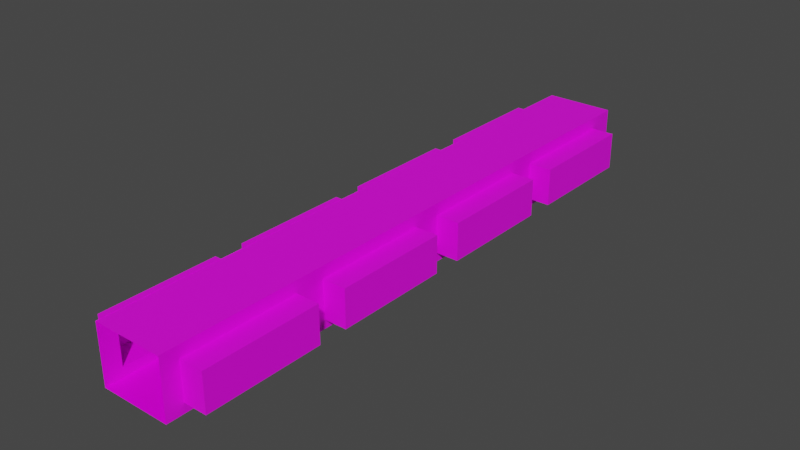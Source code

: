 # Source: allee_m1.blend  (saved by Blender 2.92.15; exported with 4.5.12 LTS)
import bpy
from mathutils import Matrix  # noqa: F401  (used for matrix-valued properties, if any)

bpy.ops.wm.read_factory_settings(use_empty=True)
scene = bpy.context.scene
scene.name = 'Scene'

# ---- collections
col_collection = bpy.data.collections.new('Collection'); scene.collection.children.link(col_collection)

# ---- images (referenced by path relative to the original .blend; pixels are not part of the script)
import os
ASSET_DIR = os.environ.get("B2B_ASSET_DIR", "")  # directory of the original .blend (textures are referenced by path, not embedded)
HERE = os.path.dirname(os.path.abspath(__file__))  # packed textures are extracted next to this script under _unpacked/

def load_image(name, relpath, width, height, colorspace="sRGB"):
    """Load a texture the original file referenced (path relative to the .blend, or extracted next to this script)."""
    p = next((c for c in (os.path.join(HERE, relpath), os.path.join(ASSET_DIR, relpath)) if relpath and os.path.exists(c)), "")
    if p:
        img = bpy.data.images.load(p, check_existing=True)
        img.name = name
    else:  # same state as the original file: an image datablock whose file is absent (Cycles renders it pink)
        img = bpy.data.images.new(name, width, height)
        img.source = "FILE"
        img.filepath = "//" + (relpath or name)
    img.colorspace_settings.name = colorspace
    return img
img_corridor_ground_jpg = load_image('corridor-ground.jpg', 'corridor-ground.jpg', 1024, 1024, 'sRGB')
img_wall_jpg = load_image('wall.jpg', 'wall.jpg', 1024, 1024, 'sRGB')
img_toithall_jpg = load_image('toitHall.jpg', 'toitHall.jpg', 1024, 1024, 'sRGB')
img_corridor_ground_jpg_001 = load_image('corridor-ground.jpg.001', 'corridor-ground.jpg', 1024, 1024, 'sRGB')
img_wall_jpg_001 = load_image('wall.jpg.001', 'wall.jpg', 1024, 1024, 'sRGB')
img_recess_wall_jpg = load_image('recess-wall.jpg', 'recess-wall.jpg', 1024, 1024, 'sRGB')
img_recess_ground_jpg = load_image('recess-ground.jpg', 'recess-ground.jpg', 1024, 1024, 'sRGB')

# ---- materials (node trees are filled in below, after node groups)
mat_sol = bpy.data.materials.new('sol')
mat_sol.alpha_threshold = 0.0
mat_sol.use_transparent_shadow = False
mat_sol.line_color = (0.0, 0.0, 0.0, 1.0)
mat_murs = bpy.data.materials.new('murs')
mat_murs.use_transparent_shadow = False
mat_plafond = bpy.data.materials.new('plafond')
mat_plafond.use_transparent_shadow = False
mat_sol_001 = bpy.data.materials.new('sol.001')
mat_sol_001.alpha_threshold = 0.0
mat_sol_001.use_transparent_shadow = False
mat_sol_001.line_color = (0.0, 0.0, 0.0, 1.0)
mat_murs_001 = bpy.data.materials.new('murs.001')
mat_murs_001.use_transparent_shadow = False
mat_renfoncements = bpy.data.materials.new('Renfoncements')
mat_renfoncements.use_transparent_shadow = False
mat_granit = bpy.data.materials.new('Granit')
mat_granit.use_transparent_shadow = False

# ---- material node trees
mat_sol.use_nodes = True; mat_sol.node_tree.nodes.clear()
_N = mat_sol.node_tree.nodes; _L = mat_sol.node_tree.links
n0 = _N.new('ShaderNodeOutputMaterial'); n0.name = 'Material Output'; n0.location = (300, 300)
n1 = _N.new('ShaderNodeBsdfPrincipled'); n1.name = 'Principled BSDF'; n1.location = (10, 300)
n1.distribution = 'GGX'
n1.subsurface_method = 'BURLEY'
n1.inputs[2].default_value = 0.4
n1.inputs[3].default_value = 1.45
n1.inputs[27].default_value = (0.0, 0.0, 0.0, 1.0)
n1.inputs[28].default_value = 1.0
n2 = _N.new('ShaderNodeTexImage'); n2.name = 'Image Texture'; n2.location = (-280, 275)
n2.image = img_corridor_ground_jpg
_L.new(n1.outputs[0], n0.inputs[0])
_L.new(n2.outputs[0], n1.inputs[0])
n0.is_active_output = True
mat_murs.use_nodes = True; mat_murs.node_tree.nodes.clear()
_N = mat_murs.node_tree.nodes; _L = mat_murs.node_tree.links
n0 = _N.new('ShaderNodeBsdfPrincipled'); n0.name = 'Principled BSDF'; n0.location = (10, 300)
n0.distribution = 'GGX'
n0.subsurface_method = 'BURLEY'
n0.inputs[3].default_value = 1.45
n0.inputs[27].default_value = (0.0, 0.0, 0.0, 1.0)
n0.inputs[28].default_value = 1.0
n1 = _N.new('ShaderNodeOutputMaterial'); n1.name = 'Material Output'; n1.location = (300, 300)
n2 = _N.new('ShaderNodeTexImage'); n2.name = 'Image Texture'; n2.location = (-280, 275)
n2.image = img_wall_jpg
_L.new(n0.outputs[0], n1.inputs[0])
_L.new(n2.outputs[0], n0.inputs[0])
n1.is_active_output = True
mat_plafond.use_nodes = True; mat_plafond.node_tree.nodes.clear()
_N = mat_plafond.node_tree.nodes; _L = mat_plafond.node_tree.links
n0 = _N.new('ShaderNodeBsdfPrincipled'); n0.name = 'Principled BSDF'; n0.location = (10, 300)
n0.distribution = 'GGX'
n0.subsurface_method = 'BURLEY'
n0.inputs[3].default_value = 1.45
n0.inputs[27].default_value = (0.0, 0.0, 0.0, 1.0)
n0.inputs[28].default_value = 1.0
n1 = _N.new('ShaderNodeOutputMaterial'); n1.name = 'Material Output'; n1.location = (300, 300)
n2 = _N.new('ShaderNodeTexImage'); n2.name = 'Image Texture'; n2.location = (-280, 275)
n2.image = img_toithall_jpg
_L.new(n0.outputs[0], n1.inputs[0])
_L.new(n2.outputs[0], n0.inputs[0])
n1.is_active_output = True
mat_sol_001.use_nodes = True; mat_sol_001.node_tree.nodes.clear()
_N = mat_sol_001.node_tree.nodes; _L = mat_sol_001.node_tree.links
n0 = _N.new('ShaderNodeOutputMaterial'); n0.name = 'Material Output'; n0.location = (300, 300)
n1 = _N.new('ShaderNodeBsdfPrincipled'); n1.name = 'Principled BSDF'; n1.location = (10, 300)
n1.distribution = 'GGX'
n1.subsurface_method = 'BURLEY'
n1.inputs[2].default_value = 0.4
n1.inputs[3].default_value = 1.45
n1.inputs[27].default_value = (0.0, 0.0, 0.0, 1.0)
n1.inputs[28].default_value = 1.0
n2 = _N.new('ShaderNodeTexImage'); n2.name = 'Image Texture'; n2.location = (-280, 275)
n2.image = img_corridor_ground_jpg_001
_L.new(n1.outputs[0], n0.inputs[0])
_L.new(n2.outputs[0], n1.inputs[0])
n0.is_active_output = True
mat_murs_001.use_nodes = True; mat_murs_001.node_tree.nodes.clear()
_N = mat_murs_001.node_tree.nodes; _L = mat_murs_001.node_tree.links
n0 = _N.new('ShaderNodeBsdfPrincipled'); n0.name = 'Principled BSDF'; n0.location = (10, 300)
n0.distribution = 'GGX'
n0.subsurface_method = 'BURLEY'
n0.inputs[3].default_value = 1.45
n0.inputs[27].default_value = (0.0, 0.0, 0.0, 1.0)
n0.inputs[28].default_value = 1.0
n1 = _N.new('ShaderNodeOutputMaterial'); n1.name = 'Material Output'; n1.location = (300, 300)
n2 = _N.new('ShaderNodeTexImage'); n2.name = 'Image Texture'; n2.location = (-280, 275)
n2.image = img_wall_jpg_001
_L.new(n0.outputs[0], n1.inputs[0])
_L.new(n2.outputs[0], n0.inputs[0])
n1.is_active_output = True
mat_renfoncements.use_nodes = True; mat_renfoncements.node_tree.nodes.clear()
_N = mat_renfoncements.node_tree.nodes; _L = mat_renfoncements.node_tree.links
n0 = _N.new('ShaderNodeBsdfPrincipled'); n0.name = 'Principled BSDF'; n0.location = (10, 300)
n0.distribution = 'GGX'
n0.subsurface_method = 'BURLEY'
n0.inputs[3].default_value = 1.45
n0.inputs[27].default_value = (0.0, 0.0, 0.0, 1.0)
n0.inputs[28].default_value = 1.0
n1 = _N.new('ShaderNodeOutputMaterial'); n1.name = 'Material Output'; n1.location = (300, 300)
n2 = _N.new('ShaderNodeTexImage'); n2.name = 'Image Texture'; n2.location = (-280, 275)
n2.image = img_recess_wall_jpg
_L.new(n0.outputs[0], n1.inputs[0])
_L.new(n2.outputs[0], n0.inputs[0])
n1.is_active_output = True
mat_granit.use_nodes = True; mat_granit.node_tree.nodes.clear()
_N = mat_granit.node_tree.nodes; _L = mat_granit.node_tree.links
n0 = _N.new('ShaderNodeBsdfPrincipled'); n0.name = 'Principled BSDF'; n0.location = (10, 300)
n0.distribution = 'GGX'
n0.subsurface_method = 'BURLEY'
n0.inputs[3].default_value = 1.45
n0.inputs[27].default_value = (0.0, 0.0, 0.0, 1.0)
n0.inputs[28].default_value = 1.0
n1 = _N.new('ShaderNodeOutputMaterial'); n1.name = 'Material Output'; n1.location = (300, 300)
n2 = _N.new('ShaderNodeTexImage'); n2.name = 'Image Texture'; n2.location = (-280, 275)
n2.image = img_recess_ground_jpg
_L.new(n0.outputs[0], n1.inputs[0])
_L.new(n2.outputs[0], n0.inputs[0])
n1.is_active_output = True

# ---- world
world_world = bpy.data.worlds.new('World'); scene.world = world_world
world_world.use_nodes = True; world_world.node_tree.nodes.clear()
_N = world_world.node_tree.nodes; _L = world_world.node_tree.links
n0 = _N.new('ShaderNodeOutputWorld'); n0.name = 'World Output'; n0.location = (300, 300)
n1 = _N.new('ShaderNodeBackground'); n1.name = 'Background'; n1.location = (10, 300)
n1.inputs[0].default_value = (0.05088, 0.05088, 0.05088, 1.0)
_L.new(n1.outputs[0], n0.inputs[0])
n0.is_active_output = True
world_world.color = (0.05088, 0.05088, 0.05088)
world_world.use_sun_shadow = False
world_world.sun_shadow_jitter_overblur = 0.0

# ---- meshes
me_cube = bpy.data.meshes.new('Cube')
me_cube.from_pydata([(-3.0, 51.5, 0.0), (-3.0, 0.0, 0.0), (3.0, 51.5, 0.0), (3.0, 0.0, 0.0)], [], [(2, 0, 1, 3)])
_uv = me_cube.uv_layers.new(name='UVMap')
_uv.uv.foreach_set('vector', [-0.0001841, -0.8489, 1.008, -0.8489, 1.008, 1.866, -0.0001841, 1.866])
me_cube.materials.append(mat_sol)
me_cube.materials.append(mat_murs)
me_cube.use_remesh_preserve_volume = False
me_cube.use_remesh_preserve_attributes = False
me_cube.use_mirror_vertex_groups = False
me_cube.update()
me_cube_002 = bpy.data.meshes.new('Cube.002')
me_cube_002.from_pydata([(-3.0, 0.0, 0.0), (3.0, 1.5, 0.0), (3.0, 11.5, 0.8), (-3.0, 14.0, 5.0), (3.0, 11.5, 0.0), (3.0, 1.5, 4.0), (3.0, 1.5, 5.0), (3.0, 11.5, 5.0), (3.0, 1.5, 0.8), (3.0, 14.0, 0.0), (3.0, 14.0, 4.0), (3.0, 14.0, 0.8), (3.0, 24.0, 0.0), (3.0, 14.0, 5.0), (3.0, 24.0, 5.0), (3.0, 24.0, 4.0), (3.0, 24.0, 0.8), (3.0, 26.5, 5.0), (3.0, 26.5, 0.0), (-3.0, 11.5, 5.0), (3.0, 36.5, 4.0), (-3.0, 0.0, 5.0), (3.0, 26.5, 0.8), (3.0, 36.5, 0.8), (3.0, 36.5, 0.0), (3.0, 39.0, 0.0), (3.0, 39.0, 4.0), (3.0, 49.0, 5.0), (3.0, 49.0, 4.0), (3.0, 39.0, 0.8), (3.0, 49.0, 0.8), (3.0, 49.0, 0.0), (3.0, 26.5, 4.0), (3.0, 0.0, 5.0), (3.0, 0.0, 0.0), (3.0, 11.5, 4.0), (-3.0, 39.0, 4.0), (3.0, 51.5, 5.0), (-3.0, 51.5, 0.0), (-3.0, 51.5, 5.0), (-3.0, 24.0, 4.0), (-3.0, 1.5, 0.0), (-3.0, 1.5, 0.8), (-3.0, 11.5, 0.8), (-3.0, 1.5, 4.0), (-3.0, 1.5, 5.0), (-3.0, 11.5, 4.0), (-3.0, 11.5, 0.0), (-3.0, 14.0, 0.0), (-3.0, 14.0, 0.8), (-3.0, 24.0, 0.8), (-3.0, 14.0, 4.0), (-3.0, 24.0, 0.0), (-3.0, 24.0, 5.0), (-3.0, 26.5, 0.8), (-3.0, 26.5, 4.0), (-3.0, 26.5, 5.0), (-3.0, 36.5, 5.0), (-3.0, 26.5, 0.0), (-3.0, 36.5, 0.8), (-3.0, 36.5, 4.0), (-3.0, 36.5, 0.0), (-3.0, 49.0, 0.8), (-3.0, 39.0, 5.0), (-3.0, 49.0, 5.0), (-3.0, 49.0, 4.0), (-3.0, 39.0, 0.0), (-3.0, 39.0, 0.8), (3.0, 39.0, 5.0), (-3.0, 49.0, 0.0), (3.0, 36.5, 5.0), (3.0, 51.5, 0.0)], [], [(28, 26, 68, 27), (64, 65, 62, 69, 38, 39), (29, 30, 31, 25), (36, 63, 57, 60, 59, 61, 66, 67), (15, 14, 17, 32, 22, 18, 12, 16), (65, 64, 63, 36), (22, 23, 24, 18), (9, 11, 16, 12), (14, 15, 10, 13), (19, 46, 43, 47, 48, 49, 51, 3), (4, 1, 8, 2), (40, 53, 3, 51), (21, 0, 41, 42, 44, 45), (66, 69, 62, 67), (37, 71, 31, 30, 28, 27), (56, 55, 60, 57), (32, 17, 70, 20), (61, 59, 54, 58), (68, 26, 29, 25, 24, 23, 20, 70), (50, 49, 48, 52), (55, 56, 53, 40, 50, 52, 58, 54), (43, 42, 41, 47), (5, 6, 7, 35), (44, 46, 19, 45), (35, 7, 13, 10, 11, 9, 4, 2), (6, 5, 8, 1, 34, 33), (39, 38, 71, 37)])
me_cube_002.polygons.foreach_set('material_index', [1, 1, 1, 1, 1, 1, 1, 1, 1, 1, 1, 1, 1, 1, 1, 1, 1, 1, 1, 1, 1, 1, 1, 1, 1, 1, 1])
_uv = me_cube_002.uv_layers.new(name='UVMap')
_uv.uv.foreach_set('vector', [-1.88, 0.29, -5.278, 0.29, -5.278, 0.0, -1.88, 0.0, 1.882, 0.0, 1.882, 0.29, 1.882, 1.768, 1.882, 1.984, 1.0, 1.984, 1.0, 0.0, -5.278, 1.768, -1.88, 1.768, -1.88, 1.984, -5.278, 1.984, 5.28, 0.29, 5.28, 0.0, 6.092, 0.0, 6.092, 0.29, 6.092, 1.768, 6.092, 1.984, 5.28, 1.984, 5.28, 1.768, -10.3, 0.29, -10.3, 0.0, -9.49, 0.0, -9.49, 0.29, -9.49, 1.768, -9.49, 1.984, -10.3, 1.984, -10.3, 1.768, 1.882, 0.29, 1.882, 0.0, 5.28, 0.0, 5.28, 0.29, -9.49, 1.768, -6.088, 1.768, -6.088, 1.984, -9.49, 1.984, -13.7, 1.984, -13.7, 1.768, -10.3, 1.768, -10.3, 1.984, -10.3, 0.0, -10.3, 0.29, -13.7, 0.29, -13.7, 0.0, 14.58, 0.0, 14.58, 0.29, 14.58, 1.768, 14.58, 1.984, 13.69, 1.984, 13.69, 1.768, 13.69, 0.29, 13.69, 0.0, -14.58, 1.984, -17.98, 1.984, -17.98, 1.768, -14.58, 1.768, 10.3, 0.29, 10.3, 0.0, 13.69, 0.0, 13.69, 0.29, 18.5, 0.0, 18.5, 1.984, 17.98, 1.984, 17.98, 1.768, 17.98, 0.29, 17.98, 0.0, 5.28, 1.984, 1.882, 1.984, 1.882, 1.768, 5.28, 1.768, -0.994, 0.0, -0.994, 1.984, -1.88, 1.984, -1.88, 1.768, -1.88, 0.29, -1.88, 0.0, 9.486, 0.0, 9.486, 0.29, 6.092, 0.29, 6.092, 0.0, -9.49, 0.29, -9.49, 0.0, -6.088, 0.0, -6.088, 0.29, 6.092, 1.984, 6.092, 1.768, 9.486, 1.768, 9.486, 1.984, -5.278, 0.0, -5.278, 0.29, -5.278, 1.768, -5.278, 1.984, -6.088, 1.984, -6.088, 1.768, -6.088, 0.29, -6.088, 0.0, 10.3, 1.768, 13.69, 1.768, 13.69, 1.984, 10.3, 1.984, 9.486, 0.29, 9.486, 0.0, 10.3, 0.0, 10.3, 0.29, 10.3, 1.768, 10.3, 1.984, 9.486, 1.984, 9.486, 1.768, 14.58, 1.768, 17.98, 1.768, 17.98, 1.984, 14.58, 1.984, -17.98, 0.29, -17.98, 0.0, -14.58, 0.0, -14.58, 0.29, 17.98, 0.29, 14.58, 0.29, 14.58, 0.0, 17.98, 0.0, -14.58, 0.29, -14.58, 0.0, -13.7, 0.0, -13.7, 0.29, -13.7, 1.768, -13.7, 1.984, -14.58, 1.984, -14.58, 1.768, -17.98, 0.0, -17.98, 0.29, -17.98, 1.768, -17.98, 1.984, -18.42, 1.984, -18.42, 0.0, 1.0, 0.0, 1.0, 1.984, -0.994, 1.984, -0.994, 0.0])
me_cube_002.materials.append(mat_sol)
me_cube_002.materials.append(mat_murs)
me_cube_002.use_remesh_preserve_volume = False
me_cube_002.use_remesh_preserve_attributes = False
me_cube_002.use_mirror_vertex_groups = False
me_cube_002.update()
me_cube_004 = bpy.data.meshes.new('Cube.004')
me_cube_004.from_pydata([(-3.0, 51.5, 0.0), (-3.0, 0.0, 0.0), (3.0, 51.5, 0.0), (3.0, 0.0, 0.0)], [], [(2, 0, 1, 3)])
me_cube_004.polygons.foreach_set('material_index', [2])
_uv = me_cube_004.uv_layers.new(name='UVMap')
_uv.uv.foreach_set('vector', [2.372e-05, -3.999e-06, 3.002, -3.999e-06, 3.003, 25.55, 0.0, 25.55])
me_cube_004.materials.append(mat_sol)
me_cube_004.materials.append(mat_murs)
me_cube_004.materials.append(mat_plafond)
me_cube_004.use_remesh_preserve_volume = False
me_cube_004.use_remesh_preserve_attributes = False
me_cube_004.use_mirror_vertex_groups = False
me_cube_004.update()
me_cube_005 = bpy.data.meshes.new('Cube.005')
me_cube_005.from_pydata([(3.0, 11.5, 0.8), (3.0, 1.5, 4.0), (3.0, 1.5, 0.8), (5.0, 36.5, 4.0), (5.0, 26.5, 4.0), (3.0, 24.0, 4.0), (3.0, 24.0, 0.8), (3.0, 26.5, 0.8), (3.0, 26.5, 4.0), (3.0, 36.5, 0.8), (3.0, 39.0, 4.0), (3.0, 39.0, 0.8), (5.0, 39.0, 4.0), (5.0, 49.0, 4.0), (3.0, 36.5, 4.0), (3.0, 11.5, 4.0), (-5.0, 26.5, 0.8), (-3.0, 24.0, 0.8), (-5.0, 1.5, 0.8), (-5.0, 1.5, 4.0), (-5.0, 11.5, 4.0), (-3.0, 11.5, 0.8), (-5.0, 24.0, 4.0), (-5.0, 14.0, 4.0), (-5.0, 14.0, 0.8), (-5.0, 26.5, 4.0), (-5.0, 36.5, 4.0), (-3.0, 36.5, 0.8), (-3.0, 36.5, 4.0), (-5.0, 36.5, 0.8), (-3.0, 26.5, 4.0), (-3.0, 26.5, 0.8), (5.0, 11.5, 0.8), (5.0, 1.5, 0.8), (5.0, 1.5, 4.0), (5.0, 11.5, 4.0), (5.0, 26.5, 0.8), (3.0, 14.0, 4.0), (3.0, 14.0, 0.8), (5.0, 36.5, 0.8), (5.0, 24.0, 0.8), (5.0, 14.0, 0.8), (5.0, 14.0, 4.0), (5.0, 24.0, 4.0), (3.0, 49.0, 0.8), (3.0, 49.0, 4.0), (5.0, 39.0, 0.8), (5.0, 49.0, 0.8), (-3.0, 49.0, 4.0), (-3.0, 49.0, 0.8), (-5.0, 49.0, 4.0), (-5.0, 39.0, 4.0), (-3.0, 39.0, 0.8), (-3.0, 39.0, 4.0), (-5.0, 49.0, 0.8), (-5.0, 39.0, 0.8), (-3.0, 24.0, 4.0), (-5.0, 24.0, 0.8), (-3.0, 14.0, 4.0), (-3.0, 14.0, 0.8), (-3.0, 11.5, 4.0), (-5.0, 11.5, 0.8), (-3.0, 1.5, 4.0), (-3.0, 1.5, 0.8)], [], [(1, 15, 35, 34), (1, 34, 33, 2), (0, 32, 35, 15), (35, 32, 33, 34), (0, 2, 33, 32), (37, 5, 43, 42), (37, 42, 41, 38), (6, 40, 43, 5), (43, 40, 41, 42), (6, 38, 41, 40), (8, 14, 3, 4), (8, 4, 36, 7), (9, 39, 3, 14), (3, 39, 36, 4), (9, 7, 36, 39), (10, 45, 13, 12), (10, 12, 46, 11), (44, 47, 13, 45), (13, 47, 46, 12), (44, 11, 46, 47), (48, 53, 51, 50), (48, 50, 54, 49), (52, 55, 51, 53), (51, 55, 54, 50), (52, 49, 54, 55), (28, 30, 25, 26), (28, 26, 29, 27), (31, 16, 25, 30), (25, 16, 29, 26), (31, 27, 29, 16), (56, 58, 23, 22), (56, 22, 57, 17), (59, 24, 23, 58), (23, 24, 57, 22), (59, 17, 57, 24), (60, 62, 19, 20), (60, 20, 61, 21), (63, 18, 19, 62), (19, 18, 61, 20), (63, 21, 61, 18)])
me_cube_005.polygons.foreach_set('material_index', [2, 2, 2, 2, 3, 2, 2, 2, 2, 3, 2, 2, 2, 2, 3, 2, 2, 2, 2, 3, 2, 2, 2, 2, 3, 2, 2, 2, 2, 3, 2, 2, 2, 2, 3, 2, 2, 2, 2, 3])
_uv = me_cube_005.uv_layers.new(name='UVMap')
_uv.uv.foreach_set('vector', [1.0, 1.0, 0.0, 1.0, 0.0, 0.4485, 1.0, 0.4485, 1.199, 1.0, 1.0, 1.0, 1.0, 0.0, 1.199, 0.0, -0.1992, 0.0, 0.0, 0.0, 0.0, 1.0, -0.1992, 1.0, 0.0, 1.0, 0.0, 0.0, 1.0, 0.0, 1.0, 1.0, 0.0, 3.234, 0.0, 0.0, 1.0, 0.0, 1.0, 3.234, 1.0, 1.0, 0.0, 1.0, 0.0, 0.4485, 1.0, 0.4485, 1.199, 1.0, 1.0, 1.0, 1.0, 0.0, 1.199, 0.0, -0.1992, 0.0, 0.0, 0.0, 0.0, 1.0, -0.1992, 1.0, 0.0, 1.0, 0.0, 0.0, 1.0, 0.0, 1.0, 1.0, 0.0, 3.234, 0.0, 0.0, 1.0, 0.0, 1.0, 3.234, 1.0, 1.0, 0.0, 1.0, 0.0, 0.4485, 1.0, 0.4485, 1.199, 1.0, 1.0, 1.0, 1.0, 0.0, 1.199, 0.0, -0.1992, 0.0, 0.0, 0.0, 0.0, 1.0, -0.1992, 1.0, 0.0, 1.0, 0.0, 0.0, 1.0, 0.0, 1.0, 1.0, 0.0, 3.234, 0.0, 0.0, 1.0, 0.0, 1.0, 3.234, 1.0, 1.0, 0.0, 1.0, 0.0, 0.4485, 1.0, 0.4485, 1.199, 1.0, 1.0, 1.0, 1.0, 0.0, 1.199, 0.0, -0.1992, 0.0, 0.0, 0.0, 0.0, 1.0, -0.1992, 1.0, 0.0, 1.0, 0.0, 0.0, 1.0, 0.0, 1.0, 1.0, 0.0, 3.234, 0.0, 0.0, 1.0, 0.0, 1.0, 3.234, 1.0, 1.0, 0.0, 1.0, 0.0, 0.4485, 1.0, 0.4485, 1.199, 1.0, 1.0, 1.0, 1.0, 0.0, 1.199, 0.0, -0.1992, 0.0, 0.0, 0.0, 0.0, 1.0, -0.1992, 1.0, 0.0, 1.0, 0.0, 0.0, 1.0, 0.0, 1.0, 1.0, 0.0, 3.234, 0.0, 0.0, 1.0, 0.0, 1.0, 3.234, 1.0, 1.0, 0.0, 1.0, 0.0, 0.4485, 1.0, 0.4485, 1.199, 1.0, 1.0, 1.0, 1.0, 0.0, 1.199, 0.0, -0.1992, 0.0, 0.0, 0.0, 0.0, 1.0, -0.1992, 1.0, 0.0, 1.0, 0.0, 0.0, 1.0, 0.0, 1.0, 1.0, 0.0, 3.234, 0.0, 0.0, 1.0, 0.0, 1.0, 3.234, 1.0, 1.0, 0.0, 1.0, 0.0, 0.4485, 1.0, 0.4485, 1.199, 1.0, 1.0, 1.0, 1.0, 0.0, 1.199, 0.0, -0.1992, 0.0, 0.0, 0.0, 0.0, 1.0, -0.1992, 1.0, 0.0, 1.0, 0.0, 0.0, 1.0, 0.0, 1.0, 1.0, 0.0, 3.234, 0.0, 0.0, 1.0, 0.0, 1.0, 3.234, 1.0, 1.0, 0.0, 1.0, 0.0, 0.4485, 1.0, 0.4485, 1.199, 1.0, 1.0, 1.0, 1.0, 0.0, 1.199, 0.0, -0.1992, 0.0, 0.0, 0.0, 0.0, 1.0, -0.1992, 1.0, 0.0, 1.0, 0.0, 0.0, 1.0, 0.0, 1.0, 1.0, 0.0, 3.234, 0.0, 0.0, 1.0, 0.0, 1.0, 3.234])
me_cube_005.materials.append(mat_sol_001)
me_cube_005.materials.append(mat_murs_001)
me_cube_005.materials.append(mat_renfoncements)
me_cube_005.materials.append(mat_granit)
me_cube_005.use_remesh_preserve_volume = False
me_cube_005.use_remesh_preserve_attributes = False
me_cube_005.use_mirror_vertex_groups = False
me_cube_005.update()

# ---- objects
ob_sol = bpy.data.objects.new('Sol', me_cube)
ob_murs = bpy.data.objects.new('Murs', me_cube_002)
ob_toit = bpy.data.objects.new('Toit', me_cube_004)
ob_renfocements = bpy.data.objects.new('Renfocements', me_cube_005)

# ---- transforms, parenting, visibility, modifiers, constraints
ob_sol.location = (0.0, 0.0, 0.0)
ob_sol.lock_rotations_4d = False
ob_sol.empty_display_type = 'ARROWS'
ob_sol.lineart.crease_threshold = 0.0
ob_murs.location = (0.0, 0.0, 0.0)
ob_murs.lock_rotations_4d = False
ob_murs.empty_display_type = 'ARROWS'
ob_murs.lineart.crease_threshold = 0.0
ob_toit.location = (0.0, 51.5, 5.0)
ob_toit.rotation_euler = (3.142, -0.0, 0.0)
ob_toit.lock_rotations_4d = False
ob_toit.empty_display_type = 'ARROWS'
ob_toit.lineart.crease_threshold = 0.0
ob_renfocements.location = (0.0, 0.0, 0.0)
ob_renfocements.lock_rotations_4d = False
ob_renfocements.empty_display_type = 'ARROWS'
ob_renfocements.lineart.crease_threshold = 0.0

# ---- collection membership
col_collection.objects.link(ob_sol)
col_collection.objects.link(ob_murs)
col_collection.objects.link(ob_toit)
col_collection.objects.link(ob_renfocements)

# ---- scene / render settings (as saved in the file)
scene.frame_start = 1; scene.frame_end = 250; scene.frame_set(170)
scene.render.engine = 'BLENDER_EEVEE_NEXT'
scene.cycles.use_denoising = False
scene.cycles.samples = 128
scene.cycles.sampling_pattern = 'TABULATED_SOBOL'
scene.cycles.use_adaptive_sampling = False
scene.cycles.use_light_tree = False
scene.view_settings.view_transform = 'Filmic'
bpy.context.view_layer.update()

# ---- added for rendering (the .blend has no active camera and no usable light): camera, sun
cam_auto = bpy.data.cameras.new('AutoCamera')
cam_auto.lens = 50.0
cam_auto.sensor_width = 36.0
cam_auto.clip_end = 1000.0
ob_auto_camera = bpy.data.objects.new('AutoCamera', cam_auto)
scene.collection.objects.link(ob_auto_camera)
ob_auto_camera.location = (48.759, -32.7608, 41.5072)
ob_auto_camera.rotation_euler = (1.09748, -7.21219e-08, 0.694738)
scene.camera = ob_auto_camera
light_auto_sun = bpy.data.lights.new('AutoSun', 'SUN')
light_auto_sun.energy = 3.0
light_auto_sun.angle = 0.0523599
ob_auto_sun = bpy.data.objects.new('AutoSun', light_auto_sun)
scene.collection.objects.link(ob_auto_sun)
ob_auto_sun.rotation_euler = (0.872665, 0.174533, 0.523599)
bpy.context.view_layer.update()
